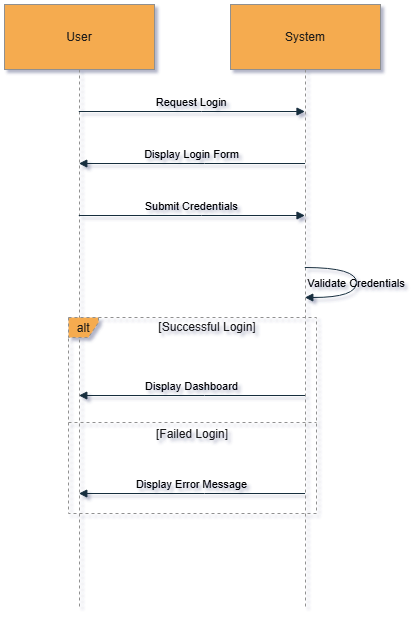

The diagram above was exported from draw.io. Its source (the exported page's mxGraphModel, read from the mxfile embedded in the PNG):
<mxGraphModel dx="2478" dy="1328" grid="0" gridSize="10" guides="1" tooltips="1" connect="1" arrows="1" fold="1" page="0" pageScale="1" pageWidth="827" pageHeight="1169" background="none" math="0" shadow="1">
  <root>
    <mxCell id="0" />
    <mxCell id="1" parent="0" />
    <mxCell id="2" value="User" style="shape=umlLifeline;perimeter=lifelinePerimeter;whiteSpace=wrap;container=1;dropTarget=0;collapsible=0;recursiveResize=0;outlineConnect=0;portConstraint=eastwest;newEdgeStyle={&quot;edgeStyle&quot;:&quot;elbowEdgeStyle&quot;,&quot;elbow&quot;:&quot;vertical&quot;,&quot;curved&quot;:0,&quot;rounded&quot;:0};size=65;labelBackgroundColor=none;fillColor=#F5AB50;strokeColor=#909090;fontColor=#1A1A1A;" vertex="1" parent="1">
      <mxGeometry x="-318" y="1912" width="150" height="604" as="geometry" />
    </mxCell>
    <mxCell id="3" value="System" style="shape=umlLifeline;perimeter=lifelinePerimeter;whiteSpace=wrap;container=1;dropTarget=0;collapsible=0;recursiveResize=0;outlineConnect=0;portConstraint=eastwest;newEdgeStyle={&quot;edgeStyle&quot;:&quot;elbowEdgeStyle&quot;,&quot;elbow&quot;:&quot;vertical&quot;,&quot;curved&quot;:0,&quot;rounded&quot;:0};size=65;labelBackgroundColor=none;fillColor=#F5AB50;strokeColor=#909090;fontColor=#1A1A1A;" vertex="1" parent="1">
      <mxGeometry x="-92" y="1912" width="150" height="604" as="geometry" />
    </mxCell>
    <mxCell id="4" value="alt" style="shape=umlFrame;dashed=1;pointerEvents=0;dropTarget=0;strokeColor=#909090;height=20;width=30;labelBackgroundColor=none;fillColor=#F5AB50;fontColor=#1A1A1A;" vertex="1" parent="1">
      <mxGeometry x="-254" y="2225" width="248" height="196" as="geometry" />
    </mxCell>
    <mxCell id="5" value="[Successful Login]" style="text;strokeColor=none;fillColor=none;align=center;verticalAlign=middle;whiteSpace=wrap;labelBackgroundColor=none;fontColor=#1A1A1A;" vertex="1" parent="4">
      <mxGeometry x="30" width="218" height="20" as="geometry" />
    </mxCell>
    <mxCell id="6" value="[Failed Login]" style="shape=line;dashed=1;whiteSpace=wrap;verticalAlign=top;labelPosition=center;verticalLabelPosition=middle;align=center;strokeColor=#909090;labelBackgroundColor=none;fillColor=#F5AB50;fontColor=#1A1A1A;" vertex="1" parent="4">
      <mxGeometry y="103" width="248" height="4" as="geometry" />
    </mxCell>
    <mxCell id="7" value="Request Login" style="verticalAlign=bottom;edgeStyle=elbowEdgeStyle;elbow=vertical;curved=0;rounded=0;endArrow=block;labelBackgroundColor=none;strokeColor=#182E3E;fontColor=default;" edge="1" source="2" target="3" parent="1">
      <mxGeometry relative="1" as="geometry">
        <Array as="points">
          <mxPoint x="-121" y="2019" />
        </Array>
      </mxGeometry>
    </mxCell>
    <mxCell id="8" value="Display Login Form" style="verticalAlign=bottom;edgeStyle=elbowEdgeStyle;elbow=vertical;curved=0;rounded=0;endArrow=block;labelBackgroundColor=none;strokeColor=#182E3E;fontColor=default;" edge="1" source="3" target="2" parent="1">
      <mxGeometry relative="1" as="geometry">
        <Array as="points">
          <mxPoint x="-118" y="2071" />
        </Array>
      </mxGeometry>
    </mxCell>
    <mxCell id="9" value="Submit Credentials" style="verticalAlign=bottom;edgeStyle=elbowEdgeStyle;elbow=vertical;curved=0;rounded=0;endArrow=block;labelBackgroundColor=none;strokeColor=#182E3E;fontColor=default;" edge="1" source="2" target="3" parent="1">
      <mxGeometry relative="1" as="geometry">
        <Array as="points">
          <mxPoint x="-121" y="2123" />
        </Array>
      </mxGeometry>
    </mxCell>
    <mxCell id="10" value="Validate Credentials" style="curved=1;endArrow=block;rounded=0;labelBackgroundColor=none;strokeColor=#182E3E;fontColor=default;" edge="1" source="3" target="3" parent="1">
      <mxGeometry relative="1" as="geometry">
        <Array as="points">
          <mxPoint x="34" y="2175" />
          <mxPoint x="34" y="2205" />
        </Array>
      </mxGeometry>
    </mxCell>
    <mxCell id="11" value="Display Dashboard" style="verticalAlign=bottom;edgeStyle=elbowEdgeStyle;elbow=vertical;curved=0;rounded=0;endArrow=block;labelBackgroundColor=none;strokeColor=#182E3E;fontColor=default;" edge="1" source="3" target="2" parent="1">
      <mxGeometry relative="1" as="geometry">
        <Array as="points">
          <mxPoint x="-118" y="2303" />
        </Array>
      </mxGeometry>
    </mxCell>
    <mxCell id="12" value="Display Error Message" style="verticalAlign=bottom;edgeStyle=elbowEdgeStyle;elbow=vertical;curved=0;rounded=0;endArrow=block;labelBackgroundColor=none;strokeColor=#182E3E;fontColor=default;" edge="1" source="3" target="2" parent="1">
      <mxGeometry relative="1" as="geometry">
        <Array as="points">
          <mxPoint x="-118" y="2401" />
        </Array>
      </mxGeometry>
    </mxCell>
  </root>
</mxGraphModel>